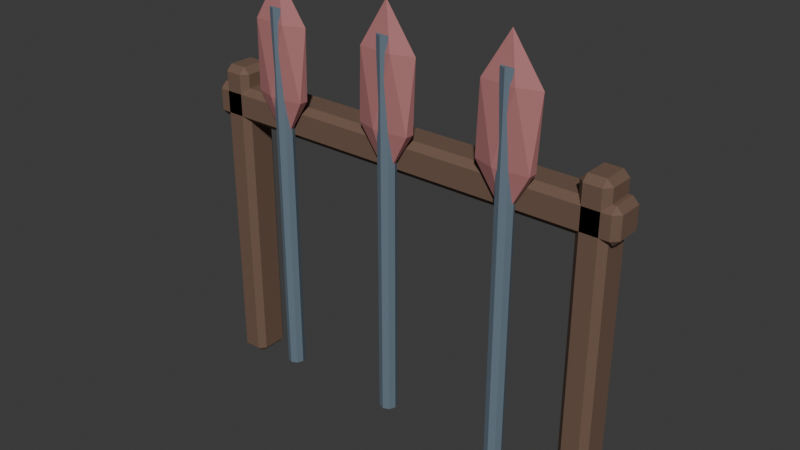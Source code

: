 # Source: SH10_L08_WeaponRack.blend  (saved by Blender 5.2.44; exported with 4.5.12 LTS)
import bpy
from mathutils import Matrix  # noqa: F401  (used for matrix-valued properties, if any)

bpy.ops.wm.read_factory_settings(use_empty=True)
scene = bpy.context.scene
scene.name = 'Scene'

# ---- collections
col_collection = bpy.data.collections.new('Collection'); scene.collection.children.link(col_collection)

# ---- materials (node trees are filled in below, after node groups)
mat_sh10_l08_weaponrack_wood = bpy.data.materials.new('SH10_L08_WeaponRack_Wood')
mat_sh10_l08_weaponrack_wood.diffuse_color = (0.16, 0.095, 0.065, 1.0)
mat_sh10_l08_weaponrack_iron = bpy.data.materials.new('SH10_L08_WeaponRack_Iron')
mat_sh10_l08_weaponrack_iron.diffuse_color = (0.13, 0.18, 0.23, 1.0)
mat_sh10_l08_weaponrack_edge = bpy.data.materials.new('SH10_L08_WeaponRack_Edge')
mat_sh10_l08_weaponrack_edge.diffuse_color = (0.45, 0.18, 0.18, 1.0)

# ---- material node trees
mat_sh10_l08_weaponrack_wood.use_nodes = True; mat_sh10_l08_weaponrack_wood.node_tree.nodes.clear()
_N = mat_sh10_l08_weaponrack_wood.node_tree.nodes; _L = mat_sh10_l08_weaponrack_wood.node_tree.links
n0 = _N.new('ShaderNodeBsdfPrincipled'); n0.name = 'Principled BSDF'; n0.location = (-200, 100)
n0.inputs[0].default_value = (0.16, 0.095, 0.065, 1.0)
n0.inputs[2].default_value = 0.8
n0.inputs[10].default_value = 0.005
n1 = _N.new('ShaderNodeOutputMaterial'); n1.name = 'Material Output'; n1.location = (200, 100)
_L.new(n0.outputs[0], n1.inputs[0])
n1.is_active_output = True
mat_sh10_l08_weaponrack_iron.use_nodes = True; mat_sh10_l08_weaponrack_iron.node_tree.nodes.clear()
_N = mat_sh10_l08_weaponrack_iron.node_tree.nodes; _L = mat_sh10_l08_weaponrack_iron.node_tree.links
n0 = _N.new('ShaderNodeBsdfPrincipled'); n0.name = 'Principled BSDF'; n0.location = (-200, 100)
n0.inputs[0].default_value = (0.13, 0.18, 0.23, 1.0)
n0.inputs[2].default_value = 0.8
n0.inputs[10].default_value = 0.005
n1 = _N.new('ShaderNodeOutputMaterial'); n1.name = 'Material Output'; n1.location = (200, 100)
_L.new(n0.outputs[0], n1.inputs[0])
n1.is_active_output = True
mat_sh10_l08_weaponrack_edge.use_nodes = True; mat_sh10_l08_weaponrack_edge.node_tree.nodes.clear()
_N = mat_sh10_l08_weaponrack_edge.node_tree.nodes; _L = mat_sh10_l08_weaponrack_edge.node_tree.links
n0 = _N.new('ShaderNodeBsdfPrincipled'); n0.name = 'Principled BSDF'; n0.location = (-200, 100)
n0.inputs[0].default_value = (0.45, 0.18, 0.18, 1.0)
n0.inputs[2].default_value = 0.8
n0.inputs[10].default_value = 0.005
n1 = _N.new('ShaderNodeOutputMaterial'); n1.name = 'Material Output'; n1.location = (200, 100)
_L.new(n0.outputs[0], n1.inputs[0])
n1.is_active_output = True

# ---- world
world_world = bpy.data.worlds.new('World'); scene.world = world_world
world_world.use_nodes = True; world_world.node_tree.nodes.clear()
_N = world_world.node_tree.nodes; _L = world_world.node_tree.links
n0 = _N.new('ShaderNodeOutputWorld'); n0.name = 'World Output'; n0.location = (200, 100)
n1 = _N.new('ShaderNodeBackground'); n1.name = 'Background'; n1.location = (-200, 100)
n1.inputs[0].default_value = (0.05088, 0.05088, 0.05088, 1.0)
_L.new(n1.outputs[0], n0.inputs[0])
n0.is_active_output = True
world_world.color = (0.05088, 0.05088, 0.05088)
world_world.sun_shadow_jitter_overblur = 0.0

# ---- meshes
me_cube_250 = bpy.data.meshes.new('Cube.250')
me_cube_250.from_pydata([(-0.835, -0.05, 0.0), (-0.835, -0.075, 0.025), (-0.86, -0.05, 0.025), (-0.835, -0.075, 1.275), (-0.835, -0.05, 1.3), (-0.86, -0.05, 1.275), (-0.835, 0.05, 0.0), (-0.86, 0.05, 0.025), (-0.835, 0.075, 0.025), (-0.835, 0.05, 1.3), (-0.835, 0.075, 1.275), (-0.86, 0.05, 1.275), (-0.765, -0.05, 0.0), (-0.74, -0.05, 0.025), (-0.765, -0.075, 0.025), (-0.765, -0.05, 1.3), (-0.765, -0.075, 1.275), (-0.74, -0.05, 1.275), (-0.765, 0.05, 0.0), (-0.765, 0.075, 0.025), (-0.74, 0.05, 0.025), (-0.765, 0.05, 1.3), (-0.74, 0.05, 1.275), (-0.765, 0.075, 1.275), (0.765, -0.05, 0.0), (0.765, -0.075, 0.025), (0.74, -0.05, 0.025), (0.765, -0.075, 1.275), (0.765, -0.05, 1.3), (0.74, -0.05, 1.275), (0.765, 0.05, 0.0), (0.74, 0.05, 0.025), (0.765, 0.075, 0.025), (0.765, 0.05, 1.3), (0.765, 0.075, 1.275), (0.74, 0.05, 1.275), (0.835, -0.05, 0.0), (0.86, -0.05, 0.025), (0.835, -0.075, 0.025), (0.835, -0.05, 1.3), (0.835, -0.075, 1.275), (0.86, -0.05, 1.275), (0.835, 0.05, 0.0), (0.835, 0.075, 0.025), (0.86, 0.05, 0.025), (0.835, 0.05, 1.3), (0.86, 0.05, 1.275), (0.835, 0.075, 1.275), (-0.875, -0.05, 1.08), (-0.875, -0.075, 1.105), (-0.9, -0.05, 1.105), (-0.875, -0.075, 1.195), (-0.875, -0.05, 1.22), (-0.9, -0.05, 1.195), (-0.875, 0.05, 1.08), (-0.9, 0.05, 1.105), (-0.875, 0.075, 1.105), (-0.875, 0.05, 1.22), (-0.875, 0.075, 1.195), (-0.9, 0.05, 1.195), (0.875, -0.05, 1.08), (0.9, -0.05, 1.105), (0.875, -0.075, 1.105), (0.875, -0.05, 1.22), (0.875, -0.075, 1.195), (0.9, -0.05, 1.195), (0.875, 0.05, 1.08), (0.875, 0.075, 1.105), (0.9, 0.05, 1.105), (0.875, 0.05, 1.22), (0.9, 0.05, 1.195), (0.875, 0.075, 1.195), (-0.5, -0.135, 0.1), (-0.5, -0.135, 1.6), (-0.5247, -0.1247, 0.1), (-0.5247, -0.1247, 1.6), (-0.535, -0.1, 0.1), (-0.535, -0.1, 1.6), (-0.5247, -0.07525, 0.1), (-0.5247, -0.07525, 1.6), (-0.5, -0.065, 0.1), (-0.5, -0.065, 1.6), (-0.4753, -0.07525, 0.1), (-0.4753, -0.07525, 1.6), (-0.465, -0.1, 0.1), (-0.465, -0.1, 1.6), (-0.4753, -0.1247, 0.1), (-0.4753, -0.1247, 1.6), (-0.5, -0.1, 1.08), (-0.3987, -0.1184, 1.257), (-0.5387, -0.1298, 1.257), (-0.6252, -0.1, 1.257), (-0.5387, -0.07023, 1.257), (-0.3987, -0.0816, 1.257), (-0.4613, -0.1298, 1.543), (-0.6013, -0.1184, 1.543), (-0.6013, -0.0816, 1.543), (-0.4613, -0.07023, 1.543), (-0.3748, -0.1, 1.543), (-0.5, -0.1, 1.72), (0.0, -0.135, 0.1), (0.0, -0.135, 1.6), (-0.02475, -0.1247, 0.1), (-0.02475, -0.1247, 1.6), (-0.035, -0.1, 0.1), (-0.035, -0.1, 1.6), (-0.02475, -0.07525, 0.1), (-0.02475, -0.07525, 1.6), (0.0, -0.065, 0.1), (0.0, -0.065, 1.6), (0.02475, -0.07525, 0.1), (0.02475, -0.07525, 1.6), (0.035, -0.1, 0.1), (0.035, -0.1, 1.6), (0.02475, -0.1247, 0.1), (0.02475, -0.1247, 1.6), (0.0, -0.1, 1.08), (0.1013, -0.1184, 1.257), (-0.03869, -0.1298, 1.257), (-0.1252, -0.1, 1.257), (-0.03869, -0.07023, 1.257), (0.1013, -0.0816, 1.257), (0.03869, -0.1298, 1.543), (-0.1013, -0.1184, 1.543), (-0.1013, -0.0816, 1.543), (0.03869, -0.07023, 1.543), (0.1252, -0.1, 1.543), (0.0, -0.1, 1.72), (0.5, -0.135, 0.1), (0.5, -0.135, 1.6), (0.4753, -0.1247, 0.1), (0.4753, -0.1247, 1.6), (0.465, -0.1, 0.1), (0.465, -0.1, 1.6), (0.4753, -0.07525, 0.1), (0.4753, -0.07525, 1.6), (0.5, -0.065, 0.1), (0.5, -0.065, 1.6), (0.5247, -0.07525, 0.1), (0.5247, -0.07525, 1.6), (0.535, -0.1, 0.1), (0.535, -0.1, 1.6), (0.5247, -0.1247, 0.1), (0.5247, -0.1247, 1.6), (0.5, -0.1, 1.08), (0.6013, -0.1184, 1.257), (0.4613, -0.1298, 1.257), (0.3748, -0.1, 1.257), (0.4613, -0.07023, 1.257), (0.6013, -0.0816, 1.257), (0.5387, -0.1298, 1.543), (0.3987, -0.1184, 1.543), (0.3987, -0.0816, 1.543), (0.5387, -0.07023, 1.543), (0.6252, -0.1, 1.543), (0.5, -0.1, 1.72)], [], [(0, 1, 2), (3, 4, 5), (6, 7, 8), (9, 10, 11), (12, 13, 14), (15, 16, 17), (18, 19, 20), (21, 22, 23), (6, 0, 2, 7), (1, 3, 5, 2), (4, 9, 11, 5), (10, 8, 7, 11), (18, 6, 8, 19), (9, 21, 23, 10), (22, 20, 19, 23), (12, 18, 20, 13), (21, 15, 17, 22), (16, 14, 13, 17), (0, 12, 14, 1), (15, 4, 3, 16), (6, 18, 12, 0), (2, 5, 11, 7), (14, 16, 3, 1), (21, 9, 4, 15), (8, 10, 23, 19), (20, 22, 17, 13), (24, 25, 26), (27, 28, 29), (30, 31, 32), (33, 34, 35), (36, 37, 38), (39, 40, 41), (42, 43, 44), (45, 46, 47), (30, 24, 26, 31), (25, 27, 29, 26), (28, 33, 35, 29), (34, 32, 31, 35), (42, 30, 32, 43), (33, 45, 47, 34), (46, 44, 43, 47), (36, 42, 44, 37), (45, 39, 41, 46), (40, 38, 37, 41), (24, 36, 38, 25), (39, 28, 27, 40), (30, 42, 36, 24), (26, 29, 35, 31), (38, 40, 27, 25), (45, 33, 28, 39), (32, 34, 47, 43), (44, 46, 41, 37), (48, 49, 50), (51, 52, 53), (54, 55, 56), (57, 58, 59), (60, 61, 62), (63, 64, 65), (66, 67, 68), (69, 70, 71), (54, 48, 50, 55), (49, 51, 53, 50), (52, 57, 59, 53), (58, 56, 55, 59), (66, 54, 56, 67), (57, 69, 71, 58), (70, 68, 67, 71), (60, 66, 68, 61), (69, 63, 65, 70), (64, 62, 61, 65), (48, 60, 62, 49), (63, 52, 51, 64), (54, 66, 60, 48), (50, 53, 59, 55), (62, 64, 51, 49), (69, 57, 52, 63), (56, 58, 71, 67), (68, 70, 65, 61), (72, 73, 75, 74), (74, 75, 77, 76), (76, 77, 79, 78), (78, 79, 81, 80), (80, 81, 83, 82), (82, 83, 85, 84), (75, 73, 87, 85, 83, 81, 79, 77), (84, 85, 87, 86), (86, 87, 73, 72), (72, 74, 76, 78, 80, 82, 84, 86), (88, 89, 90), (89, 88, 93), (88, 90, 91), (88, 91, 92), (88, 92, 93), (89, 93, 98), (90, 89, 94), (91, 90, 95), (92, 91, 96), (93, 92, 97), (89, 98, 94), (90, 94, 95), (91, 95, 96), (92, 96, 97), (93, 97, 98), (94, 98, 99), (95, 94, 99), (96, 95, 99), (97, 96, 99), (98, 97, 99), (100, 101, 103, 102), (102, 103, 105, 104), (104, 105, 107, 106), (106, 107, 109, 108), (108, 109, 111, 110), (110, 111, 113, 112), (103, 101, 115, 113, 111, 109, 107, 105), (112, 113, 115, 114), (114, 115, 101, 100), (100, 102, 104, 106, 108, 110, 112, 114), (116, 117, 118), (117, 116, 121), (116, 118, 119), (116, 119, 120), (116, 120, 121), (117, 121, 126), (118, 117, 122), (119, 118, 123), (120, 119, 124), (121, 120, 125), (117, 126, 122), (118, 122, 123), (119, 123, 124), (120, 124, 125), (121, 125, 126), (122, 126, 127), (123, 122, 127), (124, 123, 127), (125, 124, 127), (126, 125, 127), (128, 129, 131, 130), (130, 131, 133, 132), (132, 133, 135, 134), (134, 135, 137, 136), (136, 137, 139, 138), (138, 139, 141, 140), (131, 129, 143, 141, 139, 137, 135, 133), (140, 141, 143, 142), (142, 143, 129, 128), (128, 130, 132, 134, 136, 138, 140, 142), (144, 145, 146), (145, 144, 149), (144, 146, 147), (144, 147, 148), (144, 148, 149), (145, 149, 154), (146, 145, 150), (147, 146, 151), (148, 147, 152), (149, 148, 153), (145, 154, 150), (146, 150, 151), (147, 151, 152), (148, 152, 153), (149, 153, 154), (150, 154, 155), (151, 150, 155), (152, 151, 155), (153, 152, 155), (154, 153, 155)])
me_cube_250.polygons.foreach_set('material_index', [0, 0, 0, 0, 0, 0, 0, 0, 0, 0, 0, 0, 0, 0, 0, 0, 0, 0, 0, 0, 0, 0, 0, 0, 0, 0, 0, 0, 0, 0, 0, 0, 0, 0, 0, 0, 0, 0, 0, 0, 0, 0, 0, 0, 0, 0, 0, 0, 0, 0, 0, 0, 0, 0, 0, 0, 0, 0, 0, 0, 0, 0, 0, 0, 0, 0, 0, 0, 0, 0, 0, 0, 0, 0, 0, 0, 0, 0, 1, 1, 1, 1, 1, 1, 1, 1, 1, 1, 2, 2, 2, 2, 2, 2, 2, 2, 2, 2, 2, 2, 2, 2, 2, 2, 2, 2, 2, 2, 1, 1, 1, 1, 1, 1, 1, 1, 1, 1, 2, 2, 2, 2, 2, 2, 2, 2, 2, 2, 2, 2, 2, 2, 2, 2, 2, 2, 2, 2, 1, 1, 1, 1, 1, 1, 1, 1, 1, 1, 2, 2, 2, 2, 2, 2, 2, 2, 2, 2, 2, 2, 2, 2, 2, 2, 2, 2, 2, 2])
_uv = me_cube_250.uv_layers.new(name='UVMap')
_uv.uv.foreach_set('vector', [0.3649, 0.5261, 0.3552, 0.516, 0.3678, 0.5162, 0.3552, 0.01018, 0.3649, 0.0, 0.3678, 0.01033, 0.5666, 0.5677, 0.5767, 0.5677, 0.5666, 0.5778, 0.2447, 0.576, 0.2447, 0.5862, 0.2346, 0.576, 0.7194, 0.5254, 0.711, 0.5156, 0.7251, 0.5158, 0.7194, 0.0, 0.7251, 0.01056, 0.711, 0.01042, 0.2637, 0.5254, 0.258, 0.5158, 0.272, 0.5156, 0.2637, 0.0, 0.272, 0.01042, 0.258, 0.01056, 0.5666, 0.5677, 0.5666, 0.5272, 0.5767, 0.5272, 0.5767, 0.5677, 0.3552, 0.516, 0.3552, 0.01018, 0.3678, 0.01033, 0.3678, 0.5162, 0.2447, 0.5356, 0.2447, 0.576, 0.2346, 0.576, 0.2346, 0.5356, 0.4134, 0.009797, 0.4134, 0.5157, 0.4066, 0.5159, 0.4066, 0.01007, 0.5383, 0.5677, 0.5666, 0.5677, 0.5666, 0.5778, 0.5383, 0.5778, 0.2447, 0.576, 0.273, 0.576, 0.273, 0.5862, 0.2447, 0.5862, 0.272, 0.01042, 0.272, 0.5156, 0.258, 0.5158, 0.258, 0.01056, 0.5383, 0.5272, 0.5383, 0.5677, 0.5282, 0.5677, 0.5282, 0.5272, 0.273, 0.576, 0.273, 0.5356, 0.2832, 0.5356, 0.2832, 0.576, 0.7251, 0.01056, 0.7251, 0.5158, 0.711, 0.5156, 0.711, 0.01042, 0.5666, 0.5272, 0.5383, 0.5272, 0.5383, 0.5171, 0.5666, 0.5171, 0.273, 0.5356, 0.2447, 0.5356, 0.2447, 0.5254, 0.273, 0.5254, 0.5666, 0.5677, 0.5383, 0.5677, 0.5383, 0.5272, 0.5666, 0.5272, 0.3678, 0.5162, 0.3678, 0.01033, 0.4066, 0.01007, 0.4066, 0.5159, 0.7251, 0.5158, 0.7251, 0.01056, 0.7485, 0.009685, 0.7485, 0.5149, 0.273, 0.576, 0.2447, 0.576, 0.2447, 0.5356, 0.273, 0.5356, 0.2346, 0.5149, 0.2346, 0.009685, 0.258, 0.01056, 0.258, 0.5158, 0.272, 0.5156, 0.272, 0.01042, 0.2949, 0.008587, 0.2949, 0.5138, 0.4231, 0.5261, 0.4134, 0.516, 0.426, 0.5162, 0.4134, 0.01018, 0.4231, 0.0, 0.426, 0.01033, 0.3216, 0.576, 0.3317, 0.576, 0.3216, 0.5862, 0.3653, 0.5767, 0.3653, 0.5868, 0.3552, 0.5767, 0.7568, 0.5254, 0.7485, 0.5156, 0.7626, 0.5158, 0.7568, 0.0, 0.7626, 0.01056, 0.7485, 0.01042, 0.324, 0.5254, 0.3183, 0.5158, 0.3323, 0.5156, 0.324, 0.0, 0.3323, 0.01042, 0.3183, 0.01056, 0.3216, 0.576, 0.3216, 0.5356, 0.3317, 0.5356, 0.3317, 0.576, 0.4134, 0.516, 0.4134, 0.01018, 0.426, 0.01033, 0.426, 0.5162, 0.3653, 0.5362, 0.3653, 0.5767, 0.3552, 0.5767, 0.3552, 0.5362, 0.4715, 0.009797, 0.4715, 0.5157, 0.4647, 0.5159, 0.4647, 0.01007, 0.2933, 0.576, 0.3216, 0.576, 0.3216, 0.5862, 0.2933, 0.5862, 0.3653, 0.5767, 0.3937, 0.5767, 0.3937, 0.5868, 0.3653, 0.5868, 0.3323, 0.01042, 0.3323, 0.5156, 0.3183, 0.5158, 0.3183, 0.01056, 0.2933, 0.5356, 0.2933, 0.576, 0.2832, 0.576, 0.2832, 0.5356, 0.3937, 0.5767, 0.3937, 0.5362, 0.4038, 0.5362, 0.4038, 0.5767, 0.7626, 0.01056, 0.7626, 0.5158, 0.7485, 0.5156, 0.7485, 0.01042, 0.3216, 0.5356, 0.2933, 0.5356, 0.2933, 0.5254, 0.3216, 0.5254, 0.3937, 0.5362, 0.3653, 0.5362, 0.3653, 0.5261, 0.3937, 0.5261, 0.3216, 0.576, 0.2933, 0.576, 0.2933, 0.5356, 0.3216, 0.5356, 0.426, 0.5162, 0.426, 0.01033, 0.4647, 0.01007, 0.4647, 0.5159, 0.7626, 0.5158, 0.7626, 0.01056, 0.7859, 0.009685, 0.7859, 0.5149, 0.3937, 0.5767, 0.3653, 0.5767, 0.3653, 0.5362, 0.3937, 0.5362, 0.2949, 0.5149, 0.2949, 0.009685, 0.3183, 0.01056, 0.3183, 0.5158, 0.3323, 0.5156, 0.3323, 0.01042, 0.3552, 0.008587, 0.3552, 0.5138, 0.4715, 0.5268, 0.4816, 0.5171, 0.4814, 0.5297, 0.518, 0.5171, 0.5282, 0.5268, 0.5178, 0.5297, 0.0506, 0.01012, 0.0506, 3.82e-09, 0.06072, 0.01012, 0.1113, 0.7185, 0.1214, 0.7185, 0.1113, 0.7286, 0.2346, 0.5915, 0.2246, 0.5996, 0.2251, 0.5856, 0.178, 0.5904, 0.1887, 0.5849, 0.1883, 0.5989, 0.1214, 0.5915, 0.131, 0.5856, 0.1314, 0.5996, 0.178, 0.5904, 0.1678, 0.5989, 0.1673, 0.5849, 0.0506, 0.01012, 0.01012, 0.01012, 0.01012, 7.64e-10, 0.0506, 3.82e-09, 0.4816, 0.5171, 0.518, 0.5171, 0.5178, 0.5297, 0.4814, 0.5297, 0.07084, 0.7185, 0.1113, 0.7185, 0.1113, 0.7286, 0.07084, 0.7286, 0.5184, 0.5752, 0.482, 0.5752, 0.4817, 0.5684, 0.5181, 0.5684, 0.0506, 0.7185, 0.0506, 0.01012, 0.06072, 0.01012, 0.06072, 0.7185, 0.1113, 0.7185, 0.1113, 0.01012, 0.1214, 0.01012, 0.1214, 0.7185, 0.1678, 0.5989, 0.1314, 0.5996, 0.131, 0.5856, 0.1673, 0.5849, 0.01012, 0.7185, 0.0506, 0.7185, 0.0506, 0.7286, 0.01012, 0.7286, 0.1113, 0.01012, 0.07084, 0.01012, 0.07084, -1.878e-08, 0.1113, -1.572e-08, 0.1887, 0.5849, 0.2251, 0.5856, 0.2246, 0.5996, 0.1883, 0.5989, 0.01012, 0.01012, 0.01012, 0.7185, 4.116e-11, 0.7185, 5.352e-08, 0.01012, 0.07084, 0.01012, 0.07084, 0.7185, 0.06072, 0.7185, 0.06072, 0.01012, 0.0506, 0.01012, 0.0506, 0.7185, 0.01012, 0.7185, 0.01012, 0.01012, 0.4814, 0.5297, 0.5178, 0.5297, 0.5181, 0.5684, 0.4817, 0.5684, 0.2251, 0.5856, 0.1887, 0.5849, 0.178, 1.145e-08, 0.2144, 0.0007001, 0.1113, 0.01012, 0.1113, 0.7185, 0.07084, 0.7185, 0.07084, 0.01012, 0.1416, 0.0007001, 0.178, 3.866e-08, 0.1673, 0.5849, 0.131, 0.5856, 0.1314, 0.5996, 0.1678, 0.5989, 0.17, 0.6218, 0.1337, 0.6225, 0.812, 0.607, 0.812, 0.0, 0.8188, 0.0001846, 0.8188, 0.6072, 0.8188, 0.6072, 0.8188, 0.0001846, 0.8296, 0.0002086, 0.8296, 0.6072, 0.8296, 0.6072, 0.8296, 0.0002086, 0.838, 5.791e-05, 0.838, 0.6071, 0.8897, 0.6063, 0.8897, 0.0, 0.8956, 0.0004977, 0.8956, 0.6068, 0.8956, 0.6068, 0.8956, 0.0004977, 0.9062, 0.0006201, 0.9062, 0.6069, 0.9062, 0.6069, 0.9062, 0.0006201, 0.9153, 0.0002956, 0.9153, 0.6066, 0.4038, 0.5708, 0.4038, 0.5599, 0.4115, 0.5523, 0.4223, 0.5523, 0.43, 0.5599, 0.43, 0.5708, 0.4223, 0.5785, 0.4115, 0.5785, 0.9409, 0.6063, 0.9409, 0.0, 0.95, 0.0003246, 0.95, 0.6066, 0.95, 0.6066, 0.95, 0.0003246, 0.9606, 0.0002021, 0.9606, 0.6065, 0.4485, 0.5523, 0.4561, 0.5599, 0.4561, 0.5708, 0.4485, 0.5785, 0.4376, 0.5785, 0.43, 0.5708, 0.43, 0.5599, 0.4376, 0.5523, 0.6535, 0.2573, 0.6313, 0.1846, 0.6806, 0.1883, 0.4561, 0.5671, 0.4636, 0.5261, 0.471, 0.5671, 0.6535, 0.2573, 0.6806, 0.1883, 0.7027, 0.189, 0.5157, 0.5171, 0.4715, 0.4454, 0.4937, 0.4463, 0.5157, 0.5171, 0.4937, 0.4463, 0.543, 0.4462, 0.5514, 0.4453, 0.543, 0.4462, 0.5514, 0.3302, 0.6806, 0.1883, 0.6313, 0.1846, 0.6669, 0.07149, 0.7027, 0.189, 0.6806, 0.1883, 0.711, 0.07416, 0.4937, 0.4463, 0.4715, 0.4454, 0.4715, 0.3303, 0.543, 0.4462, 0.4937, 0.4463, 0.5157, 0.3308, 0.6313, 0.1846, 0.6313, 0.06828, 0.6669, 0.07149, 0.6806, 0.1883, 0.6669, 0.07149, 0.711, 0.07416, 0.6596, 0.7048, 0.6596, 0.5884, 0.6738, 0.5895, 0.4937, 0.4463, 0.4715, 0.3303, 0.5157, 0.3308, 0.543, 0.4462, 0.5157, 0.3308, 0.5514, 0.3302, 0.6669, 0.07149, 0.6313, 0.06828, 0.6806, -2.084e-08, 0.711, 0.07416, 0.6669, 0.07149, 0.6806, -2.084e-08, 0.6738, 0.5895, 0.6596, 0.5884, 0.6611, 0.5158, 0.5157, 0.3308, 0.4715, 0.3303, 0.5072, 0.2585, 0.5514, 0.3302, 0.5157, 0.3308, 0.5072, 0.2585, 0.7859, 0.607, 0.7859, 0.0, 0.7928, 0.0001846, 0.7928, 0.6072, 0.7928, 0.6072, 0.7928, 0.0001846, 0.8036, 0.0002087, 0.8036, 0.6072, 0.8036, 0.6072, 0.8036, 0.0002087, 0.812, 5.795e-05, 0.812, 0.6071, 0.8641, 0.6063, 0.8641, 0.0, 0.87, 0.0004977, 0.87, 0.6068, 0.87, 0.6068, 0.87, 0.0004977, 0.8806, 0.0006201, 0.8806, 0.6069, 0.8806, 0.6069, 0.8806, 0.0006201, 0.8897, 0.0002956, 0.8897, 0.6066, 0.4115, 0.5261, 0.4223, 0.5261, 0.43, 0.5338, 0.43, 0.5446, 0.4223, 0.5523, 0.4115, 0.5523, 0.4038, 0.5446, 0.4038, 0.5338, 0.9606, 0.6063, 0.9606, 0.0, 0.9697, 0.0003246, 0.9697, 0.6066, 0.9697, 0.6066, 0.9697, 0.0003246, 0.9803, 0.0002021, 0.9803, 0.6065, 0.4376, 0.5261, 0.4485, 0.5261, 0.4561, 0.5338, 0.4561, 0.5446, 0.4485, 0.5523, 0.4376, 0.5523, 0.43, 0.5446, 0.43, 0.5338, 0.5736, 0.5158, 0.5514, 0.4432, 0.6007, 0.4468, 0.5767, 0.5561, 0.5914, 0.5171, 0.5914, 0.5588, 0.5736, 0.5158, 0.6007, 0.4468, 0.6228, 0.4475, 0.5956, 0.2585, 0.5514, 0.1869, 0.5736, 0.1878, 0.5956, 0.2585, 0.5736, 0.1878, 0.623, 0.1877, 0.6313, 0.1868, 0.623, 0.1877, 0.6313, 0.07165, 0.6007, 0.4468, 0.5514, 0.4432, 0.587, 0.33, 0.6228, 0.4475, 0.6007, 0.4468, 0.6311, 0.3327, 0.5736, 0.1878, 0.5514, 0.1869, 0.5514, 0.07178, 0.623, 0.1877, 0.5736, 0.1878, 0.5956, 0.07229, 0.5514, 0.4432, 0.5514, 0.3268, 0.587, 0.33, 0.6007, 0.4468, 0.587, 0.33, 0.6311, 0.3327, 0.6311, 0.7048, 0.6311, 0.5884, 0.6453, 0.5895, 0.5736, 0.1878, 0.5514, 0.07178, 0.5956, 0.07229, 0.623, 0.1877, 0.5956, 0.07229, 0.6313, 0.07165, 0.587, 0.33, 0.5514, 0.3268, 0.6007, 0.2585, 0.6311, 0.3327, 0.587, 0.33, 0.6007, 0.2585, 0.6453, 0.5895, 0.6311, 0.5884, 0.6327, 0.5158, 0.5956, 0.07229, 0.5514, 0.07178, 0.5871, 1.233e-08, 0.6313, 0.07165, 0.5956, 0.07229, 0.5871, 1.233e-08, 0.838, 0.607, 0.838, 0.0, 0.8449, 0.0001846, 0.8449, 0.6072, 0.8449, 0.6072, 0.8449, 0.0001846, 0.8557, 0.0002086, 0.8557, 0.6072, 0.8557, 0.6072, 0.8557, 0.0002086, 0.8641, 5.791e-05, 0.8641, 0.6071, 0.9153, 0.6063, 0.9153, 0.0, 0.9212, 0.0004977, 0.9212, 0.6068, 0.9212, 0.6068, 0.9212, 0.0004977, 0.9318, 0.0006201, 0.9318, 0.6069, 0.9318, 0.6069, 0.9318, 0.0006201, 0.9409, 0.0002956, 0.9409, 0.6066, 0.4792, 0.5752, 0.49, 0.5752, 0.4977, 0.5829, 0.4977, 0.5937, 0.49, 0.6014, 0.4792, 0.6014, 0.4715, 0.5937, 0.4715, 0.5829, 0.9803, 0.6063, 0.9803, 0.0, 0.9894, 0.0003246, 0.9894, 0.6066, 0.9894, 0.6066, 0.9894, 0.0003246, 1.0, 0.0002021, 1.0, 0.6065, 0.5054, 0.5752, 0.5162, 0.5752, 0.5239, 0.5829, 0.5239, 0.5937, 0.5162, 0.6014, 0.5054, 0.6014, 0.4977, 0.5937, 0.4977, 0.5829, 0.6533, 0.5158, 0.6311, 0.4432, 0.6804, 0.4468, 0.3317, 0.5645, 0.3464, 0.5254, 0.3464, 0.5671, 0.6533, 0.5158, 0.6804, 0.4468, 0.7025, 0.4475, 0.5157, 0.2585, 0.4715, 0.1869, 0.4937, 0.1878, 0.5157, 0.2585, 0.4937, 0.1878, 0.543, 0.1877, 0.5514, 0.1868, 0.543, 0.1877, 0.5514, 0.07165, 0.6804, 0.4468, 0.6311, 0.4432, 0.6667, 0.33, 0.7025, 0.4475, 0.6804, 0.4468, 0.7108, 0.3327, 0.4937, 0.1878, 0.4715, 0.1869, 0.4715, 0.07178, 0.543, 0.1877, 0.4937, 0.1878, 0.5157, 0.07229, 0.6311, 0.4432, 0.6311, 0.3268, 0.6667, 0.33, 0.6804, 0.4468, 0.6667, 0.33, 0.7108, 0.3327, 0.6453, 0.7048, 0.6453, 0.5884, 0.6596, 0.5895, 0.4937, 0.1878, 0.4715, 0.07178, 0.5157, 0.07229, 0.543, 0.1877, 0.5157, 0.07229, 0.5514, 0.07165, 0.6667, 0.33, 0.6311, 0.3268, 0.6804, 0.2585, 0.7108, 0.3327, 0.6667, 0.33, 0.6804, 0.2585, 0.6596, 0.5895, 0.6453, 0.5884, 0.6469, 0.5158, 0.5157, 0.07229, 0.4715, 0.07178, 0.5072, 1.097e-08, 0.5514, 0.07165, 0.5157, 0.07229, 0.5072, 1.097e-08])
me_cube_250.materials.append(mat_sh10_l08_weaponrack_wood)
me_cube_250.materials.append(mat_sh10_l08_weaponrack_iron)
me_cube_250.materials.append(mat_sh10_l08_weaponrack_edge)
me_cube_250.update()

# ---- objects
ob_sh10_l08_weaponrack = bpy.data.objects.new('SH10_L08_WeaponRack', me_cube_250)

# ---- transforms, parenting, visibility, modifiers, constraints
ob_sh10_l08_weaponrack.location = (0.0, 0.0, 0.0)

# ---- collection membership
col_collection.objects.link(ob_sh10_l08_weaponrack)

# ---- scene / render settings (as saved in the file)
scene.frame_start = 1; scene.frame_end = 25; scene.frame_set(1)
scene.render.engine = 'BLENDER_EEVEE_NEXT'
scene.render.bake_bias = 0.0
scene.render.bake_samples = 0
scene.render.compositor_device = 'GPU'
scene.eevee.use_volume_custom_range = False
scene.eevee.fast_gi_thickness_near = 0.1
scene.eevee.fast_gi_thickness_far = 0.0
scene.eevee.ray_tracing_options.screen_trace_thickness = 0.1
bpy.context.view_layer.update()

# ---- added for rendering (the .blend has no active camera and no usable light): camera, sun
cam_auto = bpy.data.cameras.new('AutoCamera')
cam_auto.lens = 50.0
cam_auto.sensor_width = 36.0
cam_auto.clip_end = 1000.0
ob_auto_camera = bpy.data.objects.new('AutoCamera', cam_auto)
scene.collection.objects.link(ob_auto_camera)
ob_auto_camera.location = (2.31167, -2.80401, 2.70934)
ob_auto_camera.rotation_euler = (1.09748, -7.21219e-08, 0.694738)
scene.camera = ob_auto_camera
light_auto_sun = bpy.data.lights.new('AutoSun', 'SUN')
light_auto_sun.energy = 3.0
light_auto_sun.angle = 0.0523599
ob_auto_sun = bpy.data.objects.new('AutoSun', light_auto_sun)
scene.collection.objects.link(ob_auto_sun)
ob_auto_sun.rotation_euler = (0.872665, 0.174533, 0.523599)
bpy.context.view_layer.update()
